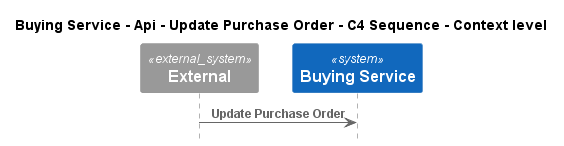

The diagram above was rendered by PlantUML. Its source (embedded in the PNG):
@startuml
!pragma layout smetana
!include ..\..\..\..\..\..\..\.c4s\C4_Sequence.puml

title Buying Service - Api - Update Purchase Order - C4 Sequence - Context level

System_Ext(C4InterFlow.SoftwareSystems.ExternalSystem, "External", "")
System(ECommercePlatform.SoftwareSystems.BuyingService, "Buying Service", "")

Rel(C4InterFlow.SoftwareSystems.ExternalSystem, ECommercePlatform.SoftwareSystems.BuyingService, "Update Purchase Order")


@enduml